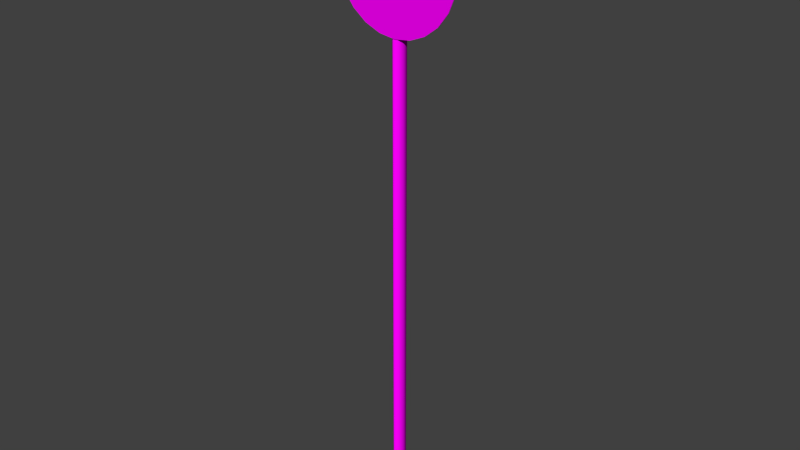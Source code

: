 # Source: decoration_signs_circle_1.blend  (saved by Blender 2.70.0; exported with 4.5.12 LTS)
import bpy
from mathutils import Matrix  # noqa: F401  (used for matrix-valued properties, if any)

bpy.ops.wm.read_factory_settings(use_empty=True)
scene = bpy.context.scene
scene.name = 'Scene'

# ---- collections
col_collection_1 = bpy.data.collections.new('Collection 1'); scene.collection.children.link(col_collection_1)

# ---- images (referenced by path relative to the original .blend; pixels are not part of the script)
import os
ASSET_DIR = os.environ.get("B2B_ASSET_DIR", "")  # directory of the original .blend (textures are referenced by path, not embedded)
HERE = os.path.dirname(os.path.abspath(__file__))  # packed textures are extracted next to this script under _unpacked/

def load_image(name, relpath, width, height, colorspace="sRGB"):
    """Load a texture the original file referenced (path relative to the .blend, or extracted next to this script)."""
    p = next((c for c in (os.path.join(HERE, relpath), os.path.join(ASSET_DIR, relpath)) if relpath and os.path.exists(c)), "")
    if p:
        img = bpy.data.images.load(p, check_existing=True)
        img.name = name
    else:  # same state as the original file: an image datablock whose file is absent (Cycles renders it pink)
        img = bpy.data.images.new(name, width, height)
        img.source = "FILE"
        img.filepath = "//" + (relpath or name)
    img.colorspace_settings.name = colorspace
    return img
img_decoration_signs_circle_1_diffuse_png = load_image('decoration_signs_circle_1_diffuse.png', 'Texturen/decoration_signs_circle_1_diffuse.png', 1024, 1024, 'sRGB')
img_decoration_signs_circle_1_normal_png = load_image('decoration_signs_circle_1_normal.png', 'Texturen/decoration_signs_circle_1_normal.png', 1024, 1024, 'sRGB')
img_decoration_signs_metal_1_diffuse_png = load_image('decoration_signs_metal_1_diffuse.png', 'Texturen/decoration_signs_metal_1_diffuse.png', 1024, 1024, 'sRGB')
img_decoration_signs_metal_1_normal_png = load_image('decoration_signs_metal_1_normal.png', 'Texturen/decoration_signs_metal_1_normal.png', 1024, 1024, 'sRGB')

# ---- materials (node trees are filled in below, after node groups)
mat_decoration_signs_circle_1_sign = bpy.data.materials.new('decoration_signs_circle_1_sign')
mat_decoration_signs_circle_1_sign.alpha_threshold = 0.0
mat_decoration_signs_circle_1_sign.roughness = 0.5
mat_decoration_signs_circle_1_sign.line_color = (0.0, 0.0, 0.0, 1.0)
mat_decoration_signs_circle_1_pole_metal_1 = bpy.data.materials.new('decoration_signs_circle_1_pole_metal_1')
mat_decoration_signs_circle_1_pole_metal_1.alpha_threshold = 0.0
mat_decoration_signs_circle_1_pole_metal_1.roughness = 0.5
mat_decoration_signs_circle_1_pole_metal_1.line_color = (0.0, 0.0, 0.0, 1.0)

# ---- material node trees
mat_decoration_signs_circle_1_sign.use_nodes = True; mat_decoration_signs_circle_1_sign.node_tree.nodes.clear()
_N = mat_decoration_signs_circle_1_sign.node_tree.nodes; _L = mat_decoration_signs_circle_1_sign.node_tree.links
n0 = _N.new('ShaderNodeOutputMaterial'); n0.name = 'Material Output'; n0.location = (300, 300)
n1 = _N.new('ShaderNodeTexImage'); n1.name = 'Image Texture'; n1.location = (-327, 361)
n1.width = 140
n1.image = img_decoration_signs_circle_1_diffuse_png
n2 = _N.new('ShaderNodeTexImage'); n2.name = 'Image Texture.001'; n2.location = (-312, 113)
n2.width = 140
n2.image = img_decoration_signs_circle_1_normal_png
n3 = _N.new('ShaderNodeTexCoord'); n3.name = 'Texture Coordinate'; n3.location = (-525, 258)
n4 = _N.new('ShaderNodeNormalMap'); n4.name = 'Normal Map'; n4.location = (-123, 123)
n5 = _N.new('ShaderNodeBsdfDiffuse'); n5.name = 'Diffuse BSDF'; n5.location = (-57, 337)
n6 = _N.new('ShaderNodeDisplacement'); n6.name = 'Displacement'; n6.location = (0, 0)
n6.inputs[1].default_value = 0.0
n6.inputs[2].default_value = 0.1
_L.new(n5.outputs[0], n0.inputs[0])
_L.new(n3.outputs[2], n1.inputs[0])
_L.new(n3.outputs[2], n2.inputs[0])
_L.new(n1.outputs[0], n5.inputs[0])
_L.new(n2.outputs[0], n4.inputs[1])
_L.new(n4.outputs[0], n6.inputs[0])
_L.new(n6.outputs[0], n0.inputs[2])
n0.is_active_output = True
mat_decoration_signs_circle_1_pole_metal_1.use_nodes = True; mat_decoration_signs_circle_1_pole_metal_1.node_tree.nodes.clear()
_N = mat_decoration_signs_circle_1_pole_metal_1.node_tree.nodes; _L = mat_decoration_signs_circle_1_pole_metal_1.node_tree.links
n0 = _N.new('ShaderNodeOutputMaterial'); n0.name = 'Material Output'; n0.location = (300, 300)
n1 = _N.new('ShaderNodeBsdfDiffuse'); n1.name = 'Diffuse BSDF'; n1.location = (10, 300)
n2 = _N.new('ShaderNodeTexImage'); n2.name = 'Image Texture'; n2.location = (-511, 319)
n2.width = 140
n2.image = img_decoration_signs_metal_1_diffuse_png
n3 = _N.new('ShaderNodeNormalMap'); n3.name = 'Normal Map'; n3.location = (-305, 91)
n4 = _N.new('ShaderNodeTexCoord'); n4.name = 'Texture Coordinate'; n4.location = (-779, 232)
n5 = _N.new('ShaderNodeTexImage'); n5.name = 'Image Texture.001'; n5.location = (-516, 102)
n5.width = 140
n5.image = img_decoration_signs_metal_1_normal_png
_L.new(n1.outputs[0], n0.inputs[0])
_L.new(n4.outputs[2], n2.inputs[0])
_L.new(n4.outputs[2], n5.inputs[0])
_L.new(n5.outputs[0], n3.inputs[1])
_L.new(n2.outputs[0], n1.inputs[0])
_L.new(n3.outputs[0], n1.inputs[2])
n0.is_active_output = True

# ---- world
world_world = bpy.data.worlds.new('World'); scene.world = world_world
world_world.color = (0.05088, 0.05088, 0.05088)
world_world.use_sun_shadow = False
world_world.sun_shadow_jitter_overblur = 0.0
world_world.cycles.sampling_method = 'MANUAL'
world_world.cycles.sample_map_resolution = 256

# ---- meshes
me_cylinder = bpy.data.meshes.new('Cylinder')
me_cylinder.from_pydata([(0.0, -0.08034, 1.581), (0.0, -0.1006, 1.581), (0.4091, -0.08034, 1.527), (0.4091, -0.1006, 1.527), (0.7904, -0.08034, 1.369), (0.7904, -0.1006, 1.369), (1.118, -0.08034, 1.118), (1.118, -0.1006, 1.118), (1.369, -0.08034, 0.7904), (1.369, -0.1006, 0.7904), (1.527, -0.08034, 0.4091), (1.527, -0.1006, 0.4091), (1.581, -0.08034, 1.508e-06), (1.581, -0.1006, -1.269e-06), (1.527, -0.08034, -0.4091), (1.527, -0.1006, -0.4091), (1.369, -0.08034, -0.7904), (1.369, -0.1006, -0.7904), (1.118, -0.08034, -1.118), (1.118, -0.1006, -1.118), (0.7904, -0.08034, -1.369), (0.7904, -0.1006, -1.369), (0.4091, -0.08034, -1.527), (0.4091, -0.1006, -1.527), (6.156e-07, -0.08034, -1.581), (6.156e-07, -0.1006, -1.581), (-0.4091, -0.08034, -1.527), (-0.4091, -0.1006, -1.527), (-0.7904, -0.08034, -1.369), (-0.7904, -0.1006, -1.369), (-1.118, -0.08034, -1.118), (-1.118, -0.1006, -1.118), (-1.369, -0.08034, -0.7904), (-1.369, -0.1006, -0.7904), (-1.527, -0.08034, -0.4091), (-1.527, -0.1006, -0.4091), (-1.581, -0.08034, 6.533e-07), (-1.581, -0.1006, -2.123e-06), (-1.527, -0.08034, 0.4091), (-1.527, -0.1006, 0.4091), (-1.369, -0.08034, 0.7904), (-1.369, -0.1006, 0.7904), (-1.118, -0.08034, 1.118), (-1.118, -0.1006, 1.118), (-0.7904, -0.08034, 1.369), (-0.7904, -0.1006, 1.369), (-0.4091, -0.08034, 1.527), (-0.4091, -0.1006, 1.527)], [], [(0, 1, 3, 2), (2, 3, 5, 4), (4, 5, 7, 6), (6, 7, 9, 8), (8, 9, 11, 10), (10, 11, 13, 12), (12, 13, 15, 14), (14, 15, 17, 16), (16, 17, 19, 18), (18, 19, 21, 20), (20, 21, 23, 22), (22, 23, 25, 24), (24, 25, 27, 26), (26, 27, 29, 28), (28, 29, 31, 30), (30, 31, 33, 32), (32, 33, 35, 34), (34, 35, 37, 36), (36, 37, 39, 38), (38, 39, 41, 40), (40, 41, 43, 42), (42, 43, 45, 44), (3, 1, 47, 45, 43, 41, 39, 37, 35, 33, 31, 29, 27, 25, 23, 21, 19, 17, 15, 13, 11, 9, 7, 5), (46, 47, 1, 0), (44, 45, 47, 46), (0, 2, 4, 6, 8, 10, 12, 14, 16, 18, 20, 22, 24, 26, 28, 30, 32, 34, 36, 38, 40, 42, 44, 46)])
_uv = me_cylinder.uv_layers.new(name='UVMap')
_uv.uv.foreach_set('vector', [0.7909, 0.9668, 0.791, 0.97, 0.7408, 0.9652, 0.741, 0.962, 0.741, 0.962, 0.7401, 0.965, 0.694, 0.9428, 0.6951, 0.9401, 0.6951, 0.9401, 0.694, 0.9428, 0.6542, 0.9062, 0.6559, 0.9039, 0.6559, 0.9039, 0.6542, 0.9062, 0.6235, 0.8575, 0.6256, 0.8559, 0.6256, 0.8559, 0.6235, 0.8575, 0.6039, 0.8, 0.6063, 0.7992, 0.6063, 0.7992, 0.6039, 0.8, 0.5968, 0.7378, 0.5993, 0.7378, 0.5993, 0.7378, 0.5968, 0.7378, 0.6028, 0.6753, 0.6052, 0.6761, 0.6052, 0.6761, 0.6028, 0.6753, 0.6214, 0.6168, 0.6236, 0.6184, 0.6236, 0.6184, 0.6214, 0.6168, 0.6515, 0.5664, 0.6533, 0.5686, 0.6533, 0.5686, 0.6515, 0.5664, 0.6909, 0.5275, 0.6921, 0.5303, 0.6921, 0.5303, 0.6909, 0.5275, 0.7367, 0.503, 0.7374, 0.5061, 0.7374, 0.5061, 0.7367, 0.503, 0.7855, 0.4942, 0.7855, 0.4973, 0.7855, 0.4973, 0.7855, 0.4942, 0.8344, 0.5013, 0.8338, 0.5044, 0.8338, 0.5044, 0.8344, 0.5013, 0.8807, 0.5241, 0.8796, 0.5269, 0.8796, 0.5269, 0.8807, 0.5241, 0.9209, 0.5604, 0.9193, 0.5627, 0.9193, 0.5627, 0.9209, 0.5604, 0.9521, 0.6086, 0.95, 0.6103, 0.95, 0.6103, 0.9521, 0.6086, 0.9719, 0.6654, 0.9696, 0.6663, 0.9696, 0.6663, 0.9719, 0.6654, 0.9791, 0.7268, 0.9767, 0.7268, 0.9767, 0.7268, 0.9791, 0.7268, 0.9731, 0.7883, 0.9707, 0.7875, 0.9707, 0.7875, 0.9731, 0.7883, 0.9545, 0.846, 0.9523, 0.8445, 0.9523, 0.8445, 0.9545, 0.846, 0.9244, 0.8957, 0.9226, 0.8934, 0.9226, 0.8934, 0.9244, 0.8957, 0.8849, 0.9338, 0.8837, 0.931, 0.2706, 0.9597, 0.2241, 0.9745, 0.1761, 0.974, 0.1299, 0.958, 0.08864, 0.9278, 0.05514, 0.8853, 0.03167, 0.8335, 0.01983, 0.7759, 0.02043, 0.7165, 0.03342, 0.6592, 0.05793, 0.6079, 0.09229, 0.5663, 0.1341, 0.537, 0.1806, 0.5222, 0.2286, 0.5227, 0.2748, 0.5387, 0.3161, 0.5689, 0.3496, 0.6113, 0.373, 0.6631, 0.3849, 0.7207, 0.3843, 0.7802, 0.3713, 0.8375, 0.3468, 0.8888, 0.3124, 0.9304, 0.8383, 0.9551, 0.8391, 0.9581, 0.791, 0.97, 0.7909, 0.9668, 0.8837, 0.931, 0.8849, 0.9338, 0.8391, 0.9581, 0.8383, 0.9551, 0.7909, 0.9668, 0.741, 0.962, 0.6951, 0.9401, 0.6559, 0.9039, 0.6256, 0.8559, 0.6063, 0.7992, 0.5993, 0.7378, 0.6052, 0.6761, 0.6236, 0.6184, 0.6533, 0.5686, 0.6921, 0.5303, 0.7374, 0.5061, 0.7855, 0.4973, 0.8338, 0.5044, 0.8796, 0.5269, 0.9193, 0.5627, 0.95, 0.6103, 0.9696, 0.6663, 0.9767, 0.7268, 0.9707, 0.7875, 0.9523, 0.8445, 0.9226, 0.8934, 0.8837, 0.931, 0.8383, 0.9551])
me_cylinder.materials.append(mat_decoration_signs_circle_1_sign)
me_cylinder.use_remesh_preserve_volume = False
me_cylinder.use_remesh_preserve_attributes = False
me_cylinder.use_mirror_vertex_groups = False
me_cylinder.update()
me_cylinder_002 = bpy.data.meshes.new('Cylinder.002')
me_cylinder_002.from_pydata([(0.1457, 0.06917, -8.927), (0.1457, 0.06917, 6.047), (0.1519, -0.05409, -8.927), (0.1519, -0.05409, 6.047), (0.06917, -0.1457, -8.927), (0.06917, -0.1457, 6.047), (-0.05409, -0.1519, -8.927), (-0.05409, -0.1519, 6.047), (-0.1457, -0.06917, -8.927), (-0.1457, -0.06917, 6.047), (-0.1519, 0.05409, -8.927), (-0.1519, 0.05409, 6.047), (-0.06917, 0.1457, -8.927), (-0.06917, 0.1457, 6.047), (0.05409, 0.1519, -8.927), (0.05409, 0.1519, 6.047), (0.1519, -0.05409, 6.047), (0.1457, 0.06917, 6.047), (0.06917, -0.1457, 6.047), (-0.05409, -0.1519, 6.047), (-0.1457, -0.06917, 6.047), (-0.1519, 0.05409, 6.047), (-0.06917, 0.1457, 6.047), (0.05409, 0.1519, 6.047)], [], [(0, 1, 3, 2), (2, 3, 5, 4), (4, 5, 7, 6), (6, 7, 9, 8), (8, 9, 11, 10), (10, 11, 13, 12), (16, 17, 15, 22, 21, 20, 19, 18), (14, 23, 1, 0), (12, 13, 23, 14)])
me_cylinder_002.polygons.foreach_set('use_smooth', [True] * 9)
_uv = me_cylinder_002.uv_layers.new(name='UVMap')
_uv.uv.foreach_set('vector', [0.008339, 0.1302, 0.9912, 0.1302, 0.9912, 0.2531, 0.008339, 0.2531, 0.008339, 0.2531, 0.9912, 0.2531, 0.9912, 0.3759, 0.008339, 0.3759, 0.008339, 0.3759, 0.9912, 0.3759, 0.9912, 0.4988, 0.008339, 0.4988, 0.008339, 0.4988, 0.9912, 0.4988, 0.9912, 0.6216, 0.008339, 0.6216, 0.008339, 0.6216, 0.9912, 0.6216, 0.9912, 0.7445, 0.008339, 0.7445, 0.008339, 0.7445, 0.9912, 0.7445, 0.9912, 0.8673, 0.008339, 0.8673, 1.123, 0.7805, 1.123, 0.9033, 1.085, 0.9902, 1.03, 0.9902, 0.9913, 0.9033, 0.9913, 0.7805, 1.03, 0.6936, 1.085, 0.6936, 0.008339, 0.007346, 0.9912, 0.007346, 0.9912, 0.1302, 0.008339, 0.1302, 0.008339, 0.8673, 0.9912, 0.8673, 0.9912, 0.9902, 0.00834, 0.9902])
me_cylinder_002.materials.append(mat_decoration_signs_circle_1_pole_metal_1)
me_cylinder_002.use_remesh_preserve_volume = False
me_cylinder_002.use_remesh_preserve_attributes = False
me_cylinder_002.use_mirror_vertex_groups = False
me_cylinder_002.update()
me_cylinder_001 = bpy.data.meshes.new('Cylinder.001')
me_cylinder_001.from_pydata([(0.1776, 0.04734, 0.2212), (0.1272, 0.1657, 0.2212), (0.1272, 0.1657, -0.2212), (0.1674, 0.04311, 0.2212), (0.1674, 0.04311, -0.2212), (0.1194, 0.1579, 0.2212), (0.1194, 0.1579, -0.2212), (0.178, -0.1077, -0.2212), (0.1669, -0.1076, 0.2212), (0.1669, -0.1076, -0.2212), (-0.1776, 0.04734, 0.2212), (-0.1776, 0.04734, -0.2212), (-0.1674, 0.04311, 0.2212), (-0.1674, 0.04311, -0.2212), (-0.1194, 0.1579, 0.2212), (-0.1194, 0.1579, -0.2212), (0.0, 0.2102, 0.2212), (0.0, 0.2102, -0.2212), (-0.1669, -0.1076, 0.2212), (-0.1669, -0.1076, -0.2212), (0.1776, 0.04734, -0.2212), (0.0, 0.2212, 0.2212), (0.0, 0.2212, -0.2212), (0.178, -0.1077, 0.2212), (-0.1272, 0.1657, 0.2212), (-0.1272, 0.1657, -0.2212), (-0.178, -0.1077, -0.2212), (-0.178, -0.1077, 0.2212)], [], [(24, 14, 16, 21), (22, 17, 15, 25), (0, 20, 2, 1), (1, 2, 22, 21), (4, 20, 7, 9), (0, 1, 5, 3), (2, 20, 4, 6), (1, 21, 16, 5), (22, 2, 6, 17), (0, 3, 8, 23), (20, 0, 23, 7), (10, 24, 25, 11), (24, 21, 22, 25), (13, 19, 26, 11), (10, 12, 14, 24), (25, 15, 13, 11), (10, 27, 18, 12), (11, 26, 27, 10)])
me_cylinder_001.polygons.foreach_set('use_smooth', [True] * 18)
_uv = me_cylinder_001.uv_layers.new(name='UVMap')
_uv.uv.foreach_set('vector', [0.4945, 0.5766, 0.4973, 0.5737, 0.5407, 0.5927, 0.5407, 0.5967, 0.4115, 0.4773, 0.4115, 0.4814, 0.3681, 0.5003, 0.3653, 0.4975, 0.5971, 0.3166, 0.5971, 0.4772, 0.5504, 0.4772, 0.5504, 0.3166, 0.5504, 0.3166, 0.5504, 0.4772, 0.5, 0.4772, 0.5, 0.3166, 0.4722, 0.542, 0.4759, 0.5405, 0.476, 0.5967, 0.472, 0.5967, 0.6051, 0.5336, 0.5868, 0.5766, 0.584, 0.5737, 0.6014, 0.5321, 0.4576, 0.4976, 0.4759, 0.5405, 0.4722, 0.542, 0.4548, 0.5004, 0.5868, 0.5766, 0.5407, 0.5967, 0.5407, 0.5927, 0.584, 0.5737, 0.4115, 0.4773, 0.4576, 0.4976, 0.4548, 0.5004, 0.4115, 0.4814, 0.6051, 0.5336, 0.6014, 0.5321, 0.6013, 0.4773, 0.6053, 0.4773, 0.5971, 0.4772, 0.5971, 0.3166, 0.6534, 0.3166, 0.6534, 0.4772, 0.4029, 0.3166, 0.4496, 0.3166, 0.4496, 0.4772, 0.4029, 0.4772, 0.4496, 0.3166, 0.5, 0.3166, 0.5, 0.4772, 0.4496, 0.4772, 0.3506, 0.5419, 0.3507, 0.5967, 0.3466, 0.5967, 0.3469, 0.5404, 0.4762, 0.5336, 0.4799, 0.5321, 0.4973, 0.5737, 0.4945, 0.5766, 0.3653, 0.4975, 0.3681, 0.5003, 0.3506, 0.5419, 0.3469, 0.5404, 0.4762, 0.5336, 0.4761, 0.4773, 0.4801, 0.4773, 0.4799, 0.5321, 0.4029, 0.4772, 0.3466, 0.4772, 0.3466, 0.3166, 0.4029, 0.3166])
me_cylinder_001.materials.append(mat_decoration_signs_circle_1_pole_metal_1)
me_cylinder_001.use_remesh_preserve_volume = False
me_cylinder_001.use_remesh_preserve_attributes = False
me_cylinder_001.use_mirror_vertex_groups = False
me_cylinder_001.update()

# ---- objects
ob_cylinder_002 = bpy.data.objects.new('Cylinder.002', me_cylinder)
ob_cylinder_001 = bpy.data.objects.new('Cylinder.001', me_cylinder_002)
ob_cylinder = bpy.data.objects.new('Cylinder', me_cylinder_001)

# ---- transforms, parenting, visibility, modifiers, constraints
ob_cylinder_002.location = (0.0, 0.1, 1.004)
ob_cylinder_002.lineart.crease_threshold = 0.0
ob_cylinder_001.location = (0.0, 0.1645, -3.529)
ob_cylinder_001.lineart.crease_threshold = 0.0
ob_cylinder.location = (0.0, 0.1263, 0.8495)
ob_cylinder.lineart.crease_threshold = 0.0

# ---- collection membership
col_collection_1.objects.link(ob_cylinder_002)
col_collection_1.objects.link(ob_cylinder_001)
col_collection_1.objects.link(ob_cylinder)

# ---- scene / render settings (as saved in the file)
scene.frame_start = 1; scene.frame_end = 250; scene.frame_set(1)
scene.render.engine = 'CYCLES'
scene.render.resolution_percentage = 50
scene.render.dither_intensity = 0.0
scene.cycles.use_denoising = False
scene.cycles.samples = 10
scene.cycles.sampling_pattern = 'TABULATED_SOBOL'
scene.cycles.light_sampling_threshold = 0.0
scene.cycles.use_adaptive_sampling = False
scene.cycles.use_light_tree = False
scene.cycles.blur_glossy = 0.0
scene.cycles.volume_bounces = 1
scene.cycles.pixel_filter_type = 'GAUSSIAN'
scene.cycles.sample_clamp_indirect = 0.0
scene.view_settings.view_transform = 'Standard'
bpy.context.view_layer.update()

# ---- added for rendering (the .blend has no active camera and no usable light): camera, sun
cam_auto = bpy.data.cameras.new('AutoCamera')
cam_auto.lens = 50.0
cam_auto.sensor_width = 36.0
cam_auto.clip_end = 1000.0
ob_auto_camera = bpy.data.objects.new('AutoCamera', cam_auto)
scene.collection.objects.link(ob_auto_camera)
ob_auto_camera.location = (14.2242, -16.8956, 6.44353)
ob_auto_camera.rotation_euler = (1.09748, -7.21219e-08, 0.694738)
scene.camera = ob_auto_camera
light_auto_sun = bpy.data.lights.new('AutoSun', 'SUN')
light_auto_sun.energy = 3.0
light_auto_sun.angle = 0.0523599
ob_auto_sun = bpy.data.objects.new('AutoSun', light_auto_sun)
scene.collection.objects.link(ob_auto_sun)
ob_auto_sun.rotation_euler = (0.872665, 0.174533, 0.523599)
bpy.context.view_layer.update()
